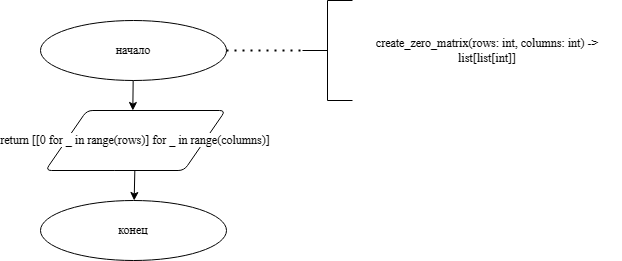

The diagram above was exported from draw.io. Its source (the exported page's mxGraphModel, read from the mxfile embedded in the PNG):
<mxGraphModel dx="719" dy="873" grid="1" gridSize="10" guides="1" tooltips="1" connect="1" arrows="1" fold="1" page="1" pageScale="1" pageWidth="827" pageHeight="1169" math="0" shadow="0">
  <root>
    <mxCell id="0" />
    <mxCell id="1" parent="0" />
    <mxCell id="q-TaGu5_eabyM6tKwuKo-294" value="" style="group" vertex="1" connectable="0" parent="1">
      <mxGeometry x="118" y="30" width="582" height="260" as="geometry" />
    </mxCell>
    <mxCell id="q-TaGu5_eabyM6tKwuKo-295" value="create_zero_matrix(rows: int, columns: int) -&gt; list[list[int]]" style="text;whiteSpace=wrap;verticalAlign=middle;align=center;fontFamily=Times New Roman;container=0;" vertex="1" parent="q-TaGu5_eabyM6tKwuKo-294">
      <mxGeometry x="312" y="30" width="270" height="40" as="geometry" />
    </mxCell>
    <mxCell id="q-TaGu5_eabyM6tKwuKo-296" value="начало" style="strokeWidth=1;html=1;shape=mxgraph.flowchart.start_1;whiteSpace=wrap;fontFamily=Times New Roman;container=0;" vertex="1" parent="q-TaGu5_eabyM6tKwuKo-294">
      <mxGeometry y="20" width="186" height="60" as="geometry" />
    </mxCell>
    <mxCell id="q-TaGu5_eabyM6tKwuKo-297" value="" style="strokeWidth=1;html=1;shape=mxgraph.flowchart.annotation_2;align=left;labelPosition=right;pointerEvents=1;fontFamily=Times New Roman;container=0;" vertex="1" parent="q-TaGu5_eabyM6tKwuKo-294">
      <mxGeometry x="262" width="50" height="100" as="geometry" />
    </mxCell>
    <mxCell id="q-TaGu5_eabyM6tKwuKo-298" value="" style="endArrow=none;dashed=1;html=1;dashPattern=1 3;strokeWidth=2;rounded=0;entryX=0;entryY=0.5;entryDx=0;entryDy=0;entryPerimeter=0;fontFamily=Times New Roman;" edge="1" parent="q-TaGu5_eabyM6tKwuKo-294" source="q-TaGu5_eabyM6tKwuKo-296" target="q-TaGu5_eabyM6tKwuKo-297">
      <mxGeometry width="50" height="50" relative="1" as="geometry">
        <mxPoint x="132" y="270" as="sourcePoint" />
        <mxPoint x="182" y="220" as="targetPoint" />
      </mxGeometry>
    </mxCell>
    <mxCell id="q-TaGu5_eabyM6tKwuKo-299" value="" style="endArrow=classic;html=1;rounded=0;fontFamily=Times New Roman;" edge="1" parent="q-TaGu5_eabyM6tKwuKo-294" source="q-TaGu5_eabyM6tKwuKo-296">
      <mxGeometry width="50" height="50" relative="1" as="geometry">
        <mxPoint x="272" y="210" as="sourcePoint" />
        <mxPoint x="92.33333333333326" y="110" as="targetPoint" />
      </mxGeometry>
    </mxCell>
    <mxCell id="q-TaGu5_eabyM6tKwuKo-300" value="конец" style="strokeWidth=1;html=1;shape=mxgraph.flowchart.start_1;whiteSpace=wrap;fontFamily=Times New Roman;container=0;" vertex="1" parent="q-TaGu5_eabyM6tKwuKo-294">
      <mxGeometry y="200" width="186" height="60" as="geometry" />
    </mxCell>
    <mxCell id="q-TaGu5_eabyM6tKwuKo-301" value="&lt;div style=&quot;&quot;&gt;&lt;div style=&quot;&quot;&gt;&lt;div style=&quot;&quot;&gt;&lt;pre style=&quot;&quot;&gt;&lt;div style=&quot;&quot;&gt;&lt;pre style=&quot;&quot;&gt;&lt;font style=&quot;background-color: rgb(255, 255, 255);&quot; face=&quot;Times New Roman&quot;&gt;return [[0 for _ in range(rows)] for _ in range(columns)]&lt;/font&gt;&lt;/pre&gt;&lt;/div&gt;&lt;/pre&gt;&lt;/div&gt;&lt;/div&gt;&lt;/div&gt;" style="shape=parallelogram;html=1;strokeWidth=1;perimeter=parallelogramPerimeter;whiteSpace=wrap;rounded=1;arcSize=12;size=0.23;fontFamily=Times New Roman;container=0;" vertex="1" parent="q-TaGu5_eabyM6tKwuKo-294">
      <mxGeometry x="5" y="110" width="180" height="60" as="geometry" />
    </mxCell>
    <mxCell id="q-TaGu5_eabyM6tKwuKo-302" value="" style="endArrow=classic;html=1;rounded=0;fontFamily=Times New Roman;" edge="1" parent="q-TaGu5_eabyM6tKwuKo-294" source="q-TaGu5_eabyM6tKwuKo-301" target="q-TaGu5_eabyM6tKwuKo-300">
      <mxGeometry width="50" height="50" relative="1" as="geometry">
        <mxPoint x="105" y="-40" as="sourcePoint" />
        <mxPoint x="105" as="targetPoint" />
      </mxGeometry>
    </mxCell>
  </root>
</mxGraphModel>